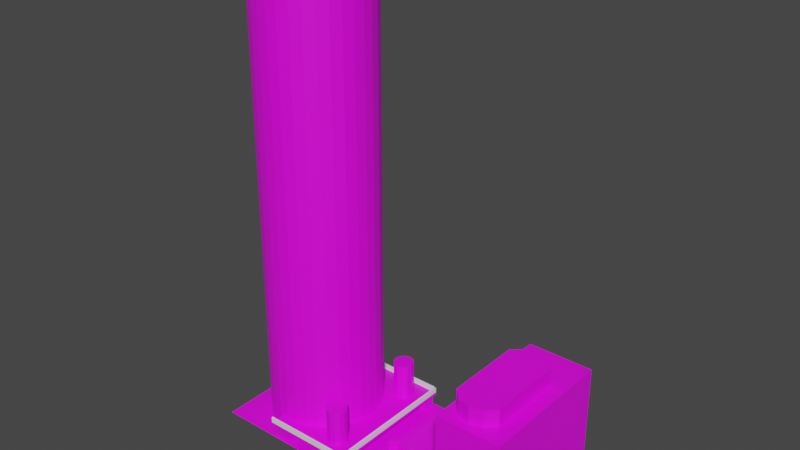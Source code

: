 # Source: australiaSquare.blend  (saved by Blender 4.0.36; exported with 4.5.12 LTS)
import bpy
from mathutils import Matrix  # noqa: F401  (used for matrix-valued properties, if any)

bpy.ops.wm.read_factory_settings(use_empty=True)
scene = bpy.context.scene
scene.name = 'Scene'

# ---- collections
col_collection = bpy.data.collections.new('Collection'); scene.collection.children.link(col_collection)

# ---- images (referenced by path relative to the original .blend; pixels are not part of the script)
import os
ASSET_DIR = os.environ.get("B2B_ASSET_DIR", "")  # directory of the original .blend (textures are referenced by path, not embedded)
HERE = os.path.dirname(os.path.abspath(__file__))  # packed textures are extracted next to this script under _unpacked/

def load_image(name, relpath, width, height, colorspace="sRGB"):
    """Load a texture the original file referenced (path relative to the .blend, or extracted next to this script)."""
    p = next((c for c in (os.path.join(HERE, relpath), os.path.join(ASSET_DIR, relpath)) if relpath and os.path.exists(c)), "")
    if p:
        img = bpy.data.images.load(p, check_existing=True)
        img.name = name
    else:  # same state as the original file: an image datablock whose file is absent (Cycles renders it pink)
        img = bpy.data.images.new(name, width, height)
        img.source = "FILE"
        img.filepath = "//" + (relpath or name)
    img.colorspace_settings.name = colorspace
    return img
img_greybricks_jpg_001 = load_image('greybricks.jpg.001', 'greybricks.jpg', 1024, 1024, 'sRGB')
img_austower_png_001 = load_image('AusTower.png.001', 'AusTower.png', 1024, 1024, 'sRGB')
img_austowertop_png = load_image('AusTowerTop.PNG', 'AusTowerTop.PNG', 1024, 1024, 'sRGB')
img_buildiungtop_png_001 = load_image('buildiungtop.PNG.001', 'buildiungtop.PNG', 1024, 1024, 'sRGB')
img_buildingside_jpg_001 = load_image('buildingside.jpg.001', 'buildingside.jpg', 1024, 1024, 'sRGB')
img_preview16_jpg_001 = load_image('preview16.jpg.001', 'preview16.jpg', 1024, 1024, 'sRGB')

# ---- materials (node trees are filled in below, after node groups)
mat_bricks = bpy.data.materials.new('bricks')
mat_side = bpy.data.materials.new('side')
mat_top = bpy.data.materials.new('top')
mat_top_001 = bpy.data.materials.new('top.001')
mat_side_001 = bpy.data.materials.new('side.001')
mat_material_001 = bpy.data.materials.new('Material.001')

# ---- material node trees
mat_bricks.use_nodes = True; mat_bricks.node_tree.nodes.clear()
_N = mat_bricks.node_tree.nodes; _L = mat_bricks.node_tree.links
n0 = _N.new('ShaderNodeBsdfPrincipled'); n0.name = 'Principled BSDF'; n0.location = (10, 300)
n0.distribution = 'GGX'
n0.subsurface_method = 'RANDOM_WALK_SKIN'
n0.inputs[3].default_value = 1.45
n0.inputs[27].default_value = (0.0, 0.0, 0.0, 1.0)
n0.inputs[28].default_value = 1.0
n1 = _N.new('ShaderNodeOutputMaterial'); n1.name = 'Material Output'; n1.location = (300, 300)
n2 = _N.new('ShaderNodeTexImage'); n2.name = 'Image Texture'; n2.location = (-190, 280)
n2.image = img_greybricks_jpg_001
_L.new(n0.outputs[0], n1.inputs[0])
_L.new(n2.outputs[0], n0.inputs[0])
n1.is_active_output = True
mat_side.use_nodes = True; mat_side.node_tree.nodes.clear()
_N = mat_side.node_tree.nodes; _L = mat_side.node_tree.links
n0 = _N.new('ShaderNodeBsdfPrincipled'); n0.name = 'Principled BSDF'; n0.location = (10, 300)
n0.distribution = 'GGX'
n0.subsurface_method = 'RANDOM_WALK_SKIN'
n0.inputs[3].default_value = 1.45
n0.inputs[27].default_value = (0.0, 0.0, 0.0, 1.0)
n0.inputs[28].default_value = 1.0
n1 = _N.new('ShaderNodeOutputMaterial'); n1.name = 'Material Output'; n1.location = (300, 300)
n2 = _N.new('ShaderNodeTexImage'); n2.name = 'Image Texture'; n2.location = (-280, 280)
n2.image = img_austower_png_001
_L.new(n0.outputs[0], n1.inputs[0])
_L.new(n2.outputs[0], n0.inputs[0])
n1.is_active_output = True
mat_top.use_nodes = True; mat_top.node_tree.nodes.clear()
_N = mat_top.node_tree.nodes; _L = mat_top.node_tree.links
n0 = _N.new('ShaderNodeBsdfPrincipled'); n0.name = 'Principled BSDF'; n0.location = (10, 300)
n0.distribution = 'GGX'
n0.subsurface_method = 'RANDOM_WALK_SKIN'
n0.inputs[3].default_value = 1.45
n0.inputs[27].default_value = (0.0, 0.0, 0.0, 1.0)
n0.inputs[28].default_value = 1.0
n1 = _N.new('ShaderNodeOutputMaterial'); n1.name = 'Material Output'; n1.location = (300, 300)
n2 = _N.new('ShaderNodeTexImage'); n2.name = 'Image Texture'; n2.location = (-280, 280)
n2.image = img_austowertop_png
_L.new(n0.outputs[0], n1.inputs[0])
_L.new(n2.outputs[0], n0.inputs[0])
n1.is_active_output = True
mat_top_001.use_nodes = True; mat_top_001.node_tree.nodes.clear()
_N = mat_top_001.node_tree.nodes; _L = mat_top_001.node_tree.links
n0 = _N.new('ShaderNodeBsdfPrincipled'); n0.name = 'Principled BSDF'; n0.location = (10, 300)
n0.distribution = 'GGX'
n0.subsurface_method = 'RANDOM_WALK_SKIN'
n0.inputs[3].default_value = 1.45
n0.inputs[27].default_value = (0.0, 0.0, 0.0, 1.0)
n0.inputs[28].default_value = 1.0
n1 = _N.new('ShaderNodeOutputMaterial'); n1.name = 'Material Output'; n1.location = (300, 300)
n2 = _N.new('ShaderNodeTexImage'); n2.name = 'Image Texture'; n2.location = (-280, 280)
n2.image = img_buildiungtop_png_001
_L.new(n0.outputs[0], n1.inputs[0])
_L.new(n2.outputs[0], n0.inputs[0])
n1.is_active_output = True
mat_side_001.use_nodes = True; mat_side_001.node_tree.nodes.clear()
_N = mat_side_001.node_tree.nodes; _L = mat_side_001.node_tree.links
n0 = _N.new('ShaderNodeBsdfPrincipled'); n0.name = 'Principled BSDF'; n0.location = (10, 300)
n0.distribution = 'GGX'
n0.subsurface_method = 'RANDOM_WALK_SKIN'
n0.inputs[3].default_value = 1.45
n0.inputs[27].default_value = (0.0, 0.0, 0.0, 1.0)
n0.inputs[28].default_value = 1.0
n1 = _N.new('ShaderNodeOutputMaterial'); n1.name = 'Material Output'; n1.location = (300, 300)
n2 = _N.new('ShaderNodeTexImage'); n2.name = 'Image Texture'; n2.location = (-280, 280)
n2.image = img_buildingside_jpg_001
_L.new(n0.outputs[0], n1.inputs[0])
_L.new(n2.outputs[0], n0.inputs[0])
n1.is_active_output = True
mat_material_001.use_nodes = True; mat_material_001.node_tree.nodes.clear()
_N = mat_material_001.node_tree.nodes; _L = mat_material_001.node_tree.links
n0 = _N.new('ShaderNodeBsdfPrincipled'); n0.name = 'Principled BSDF'; n0.location = (10, 300)
n0.distribution = 'GGX'
n0.subsurface_method = 'RANDOM_WALK_SKIN'
n0.inputs[3].default_value = 1.45
n0.inputs[27].default_value = (0.0, 0.0, 0.0, 1.0)
n0.inputs[28].default_value = 1.0
n1 = _N.new('ShaderNodeOutputMaterial'); n1.name = 'Material Output'; n1.location = (300, 300)
n2 = _N.new('ShaderNodeTexImage'); n2.name = 'Image Texture'; n2.location = (-280, 280)
n2.image = img_preview16_jpg_001
_L.new(n0.outputs[0], n1.inputs[0])
_L.new(n2.outputs[0], n0.inputs[0])
n1.is_active_output = True

# ---- world
world_world = bpy.data.worlds.new('World'); scene.world = world_world
world_world.use_nodes = True; world_world.node_tree.nodes.clear()
_N = world_world.node_tree.nodes; _L = world_world.node_tree.links
n0 = _N.new('ShaderNodeOutputWorld'); n0.name = 'World Output'; n0.location = (300, 300)
n1 = _N.new('ShaderNodeBackground'); n1.name = 'Background'; n1.location = (10, 300)
n1.inputs[0].default_value = (0.05088, 0.05088, 0.05088, 1.0)
_L.new(n1.outputs[0], n0.inputs[0])
n0.is_active_output = True
world_world.color = (0.05088, 0.05088, 0.05088)
world_world.use_sun_shadow = False
world_world.sun_shadow_jitter_overblur = 0.0

# ---- meshes
me_plane = bpy.data.meshes.new('Plane')
me_plane.from_pydata([(-1.0, -1.0, 0.0), (1.0, -1.0, 0.0), (-1.0, 1.0, 0.0), (1.0, 1.0, 0.0)], [], [(0, 1, 3, 2)])
_uv = me_plane.uv_layers.new(name='UVMap')
_uv.uv.foreach_set('vector', [5.615, 2.758, -4.865, 2.758, -4.865, -1.758, 5.615, -1.758])
me_plane.materials.append(mat_bricks)
me_plane.use_remesh_fix_poles = True
me_plane.use_remesh_preserve_attributes = False
me_plane.update()
me_cylinder = bpy.data.meshes.new('Cylinder')
me_cylinder.from_pydata([(0.0, 40.07, -1.0), (0.0, 40.07, 1.0), (7.817, 39.3, -1.0), (7.817, 39.3, 1.0), (15.33, 37.02, -1.0), (15.33, 37.02, 1.0), (22.26, 33.32, -1.0), (22.26, 33.32, 1.0), (28.33, 28.33, -1.0), (28.33, 28.33, 1.0), (33.32, 22.26, -1.0), (33.32, 22.26, 1.0), (37.02, 15.33, -1.0), (37.02, 15.33, 1.0), (39.3, 7.817, -1.0), (39.3, 7.817, 1.0), (40.07, -1.752e-06, -0.9268), (40.07, -1.752e-06, 1.0), (39.3, -7.817, -1.0), (39.3, -7.817, 1.0), (37.02, -15.33, -1.0), (37.02, -15.33, 1.0), (33.32, -22.26, -1.0), (33.32, -22.26, 1.0), (28.33, -28.33, -1.0), (28.33, -28.33, 1.0), (22.26, -33.32, -1.0), (22.26, -33.32, 1.0), (15.33, -37.02, -1.0), (15.33, -37.02, 1.0), (7.817, -39.3, -1.0), (7.817, -39.3, 1.0), (-3.503e-06, -40.07, -1.0), (-3.503e-06, -40.07, 1.0), (-7.817, -39.3, -1.0), (-7.817, -39.3, 1.0), (-15.33, -37.02, -1.0), (-15.33, -37.02, 1.0), (-22.26, -33.32, -1.0), (-22.26, -33.32, 1.0), (-28.33, -28.33, -1.0), (-28.33, -28.33, 1.0), (-33.32, -22.26, -1.0), (-33.32, -22.26, 1.0), (-37.02, -15.33, -1.0), (-37.02, -15.33, 1.0), (-39.3, -7.817, -0.8978), (-39.3, -7.817, 1.0), (-40.07, 4.778e-07, -0.8258), (-40.07, 4.778e-07, 1.0), (-39.3, 7.817, -0.8978), (-39.3, 7.817, 1.0), (-37.02, 15.33, -1.0), (-37.02, 15.33, 1.0), (-33.32, 22.26, -1.0), (-33.32, 22.26, 1.0), (-28.33, 28.33, -1.0), (-28.33, 28.33, 1.0), (-22.26, 33.32, -1.0), (-22.26, 33.32, 1.0), (-15.33, 37.02, -1.0), (-15.33, 37.02, 1.0), (-7.817, 39.3, -1.0), (-7.817, 39.3, 1.0), (39.3, 7.817, 0.0), (39.69, 3.909, -0.9268), (39.69, 3.909, 1.0), (40.07, -1.752e-06, 0.0), (39.69, -3.909, -0.9268), (39.69, -3.909, 1.0), (39.3, -7.817, 0.0), (39.69, -3.909, 0.0), (39.69, 3.909, 0.0), (-39.69, -3.909, -0.8258), (-39.69, 3.909, -0.8258)], [], [(0, 1, 3, 2), (2, 3, 5, 4), (4, 5, 7, 6), (6, 7, 9, 8), (8, 9, 11, 10), (10, 11, 13, 12), (12, 13, 15, 64, 14), (69, 19, 70, 71, 67, 17), (18, 70, 19, 21, 20), (20, 21, 23, 22), (22, 23, 25, 24), (24, 25, 27, 26), (26, 27, 29, 28), (28, 29, 31, 30), (30, 31, 33, 32), (32, 33, 35, 34), (34, 35, 37, 36), (36, 37, 39, 38), (38, 39, 41, 40), (40, 41, 43, 42), (42, 43, 45, 44), (44, 45, 47, 46), (46, 47, 49, 48, 73), (48, 49, 51, 50, 74), (50, 51, 53, 52), (52, 53, 55, 54), (54, 55, 57, 56), (56, 57, 59, 58), (58, 59, 61, 60), (66, 69, 17), (60, 61, 63, 62), (62, 63, 1, 0), (3, 1, 63, 61, 59, 57, 55, 53, 51, 49, 47, 45, 43, 41, 39, 37, 35, 33, 31, 29, 27, 25, 23, 21, 19, 69, 66, 15, 13, 11, 9, 7, 5), (66, 17, 67, 72, 64, 15), (71, 70, 18, 68, 16, 67), (72, 67, 16, 65, 14, 64), (65, 16, 48, 74), (14, 65, 74, 50), (68, 18, 46, 73), (16, 68, 73, 48), (18, 14, 50, 46), (44, 46, 50, 52)])
me_cylinder.polygons.foreach_set('material_index', [0, 0, 0, 0, 0, 0, 0, 0, 0, 0, 0, 0, 0, 0, 0, 0, 0, 0, 0, 0, 0, 0, 0, 0, 0, 0, 0, 0, 0, 1, 0, 0, 1, 0, 0, 0, 0, 0, 0, 0, 0, 0])
_uv = me_cylinder.uv_layers.new(name='UVMap')
_uv.uv.foreach_set('vector', [8.743, -0.2667, 8.743, 0.9996, 8.258, 0.9996, 8.258, -0.2667, 8.258, -0.2667, 8.258, 0.9996, 7.773, 0.9996, 7.773, -0.2667, 7.773, -0.2667, 7.773, 0.9996, 7.288, 0.9996, 7.288, -0.2667, 7.288, -0.2667, 7.288, 0.9996, 6.803, 0.9996, 6.803, -0.2667, 6.803, -0.2667, 6.803, 0.9996, 6.318, 0.9996, 6.318, -0.2667, 6.318, -0.2667, 6.318, 0.9996, 5.833, 0.9996, 5.833, -0.2667, 5.833, -0.2667, 5.833, 0.9996, 5.348, 0.9996, 5.348, 0.3665, 5.348, -0.2667, 4.62, 0.9996, 4.378, 0.9996, 4.378, 0.3665, 4.62, 0.3665, 4.863, 0.3665, 4.863, 0.9996, 4.378, -0.2667, 4.378, 0.3665, 4.378, 0.9996, 3.893, 0.9996, 3.893, -0.2667, 3.893, -0.2667, 3.893, 0.9996, 3.408, 0.9996, 3.408, -0.2667, 3.408, -0.2667, 3.408, 0.9996, 2.923, 0.9996, 2.923, -0.2667, 2.923, -0.2667, 2.923, 0.9996, 2.438, 0.9996, 2.438, -0.2667, 2.438, -0.2667, 2.438, 0.9996, 1.953, 0.9996, 1.953, -0.2667, 1.953, -0.2667, 1.953, 0.9996, 1.468, 0.9996, 1.468, -0.2667, 1.468, -0.2667, 1.468, 0.9996, 0.9833, 0.9996, 0.9833, -0.2667, 0.9833, -0.2667, 0.9833, 0.9996, 0.4984, 0.9996, 0.4984, -0.2667, 0.4984, -0.2667, 0.4984, 0.9996, 0.01343, 0.9996, 0.01343, -0.2667, 0.01343, -0.2667, 0.01343, 0.9996, -0.4715, 0.9996, -0.4715, -0.2667, -0.4715, -0.2667, -0.4715, 0.9996, -0.9565, 0.9996, -0.9565, -0.2667, -0.9565, -0.2667, -0.9565, 0.9996, -1.441, 0.9996, -1.441, -0.2667, -1.441, -0.2667, -1.441, 0.9996, -1.926, 0.9996, -1.926, -0.2667, -1.926, -0.2667, -1.926, 0.9996, -2.411, 0.9996, -2.411, -0.2028, -2.441, -0.2013, -2.441, 0.9997, -2.867, 0.9997, -2.867, -0.1563, -2.654, -0.1563, -2.896, -0.1623, -2.896, 1.0, -3.381, 1.0, -3.381, -0.2034, -3.139, -0.1623, -3.381, -0.2028, -3.381, 0.9996, -3.866, 0.9996, -3.866, -0.2667, -3.866, -0.2667, -3.866, 0.9996, -4.351, 0.9996, -4.351, -0.2667, -4.351, -0.2667, -4.351, 0.9996, -4.836, 0.9996, -4.836, -0.2667, -4.836, -0.2667, -4.836, 0.9996, -5.321, 0.9996, -5.321, -0.2667, -5.321, -0.2667, -5.321, 0.9996, -5.806, 0.9996, -5.806, -0.2667, 0.09516, 0.5016, 0.1025, 0.5826, 0.09516, 0.5425, -5.806, -0.2667, -5.806, 0.9996, -6.291, 0.9996, -6.291, -0.2667, -6.291, -0.2667, -6.291, 0.9996, -6.776, 0.9996, -6.776, -0.2667, 0.3651, 0.1027, 0.4387, 0.08678, 0.5138, 0.08678, 0.5874, 0.1027, 0.6568, 0.134, 0.7192, 0.1794, 0.7723, 0.2372, 0.814, 0.3051, 0.8427, 0.3806, 0.8574, 0.4608, 0.8574, 0.5425, 0.8427, 0.6226, 0.814, 0.6981, 0.7723, 0.7661, 0.7192, 0.8239, 0.6568, 0.8693, 0.5874, 0.9005, 0.5138, 0.9165, 0.4387, 0.9165, 0.3651, 0.9005, 0.2957, 0.8693, 0.2333, 0.8239, 0.1802, 0.7661, 0.1385, 0.6981, 0.1098, 0.6226, 0.1025, 0.5826, 0.09516, 0.5016, 0.09516, 0.4608, 0.1098, 0.3806, 0.1385, 0.3051, 0.1802, 0.2372, 0.2333, 0.1794, 0.2957, 0.134, 5.105, 0.9996, 4.863, 0.9996, 4.863, 0.3665, 5.105, 0.3665, 5.348, 0.3665, 5.348, 0.9996, 4.62, 0.3665, 4.378, 0.3665, 4.378, -0.2667, 4.62, -0.2213, 4.863, -0.2213, 4.863, 0.3665, 5.105, 0.3665, 4.863, 0.3665, 4.863, -0.2213, 5.105, -0.2213, 5.348, -0.2667, 5.348, 0.3665, 5.105, -0.2213, 4.863, -0.2213, 4.863, -0.2213, 5.105, -0.2213, 5.348, -0.2667, 5.105, -0.2213, 5.105, -0.2213, 5.348, -0.2667, 4.62, -0.2213, 4.378, -0.2667, 4.378, -0.2667, 4.62, -0.2213, 4.863, -0.2213, 4.62, -0.2213, 4.62, -0.2213, 4.863, -0.2213, 4.378, -0.2667, 5.348, -0.2667, 5.348, -0.2667, 4.378, -0.2667, 1.051, 0.4743, 0.5908, 0.5322, -0.3662, 0.5322, -0.8263, 0.4743])
me_cylinder.materials.append(mat_side)
me_cylinder.materials.append(mat_top)
me_cylinder.use_remesh_fix_poles = True
me_cylinder.use_remesh_preserve_attributes = False
me_cylinder.update()
me_cube_001 = bpy.data.meshes.new('Cube.001')
me_cube_001.from_pydata([(-15.67, -15.67, -11.09), (-15.67, -15.67, 15.67), (-15.67, 15.67, -11.09), (-15.67, 15.67, 15.67), (15.67, -15.67, -11.09), (15.67, -15.67, 15.67), (15.67, 15.67, -11.09), (15.67, 15.67, 15.67), (-2.651, 9.064, 15.59), (-2.651, 9.064, 19.51), (3.567, 8.295, 15.59), (3.567, 8.295, 19.51), (8.119, 6.194, 15.59), (8.119, 6.194, 19.51), (8.164, -3.174, 15.59), (8.164, -3.174, 19.51), (8.119, -10.85, 15.59), (8.119, -10.85, 19.51), (3.567, -12.95, 15.59), (3.567, -12.95, 19.51), (-2.651, -13.72, 15.59), (-2.651, -13.72, 19.51), (-8.87, -12.95, 15.59), (-8.87, -12.95, 19.51), (-13.42, -10.85, 15.59), (-13.42, -10.85, 19.51), (-13.47, -3.174, 15.59), (-13.47, -3.174, 19.51), (-13.42, 6.194, 15.59), (-13.42, 6.194, 19.51), (-8.87, 8.295, 15.59), (-8.87, 8.295, 19.51)], [], [(0, 1, 3, 2), (2, 3, 7, 6), (6, 7, 5, 4), (4, 5, 1, 0), (7, 3, 1, 5), (8, 9, 11, 10), (10, 11, 13, 12), (12, 13, 15, 14), (14, 15, 17, 16), (16, 17, 19, 18), (18, 19, 21, 20), (20, 21, 23, 22), (22, 23, 25, 24), (24, 25, 27, 26), (26, 27, 29, 28), (11, 9, 31, 29, 27, 25, 23, 21, 19, 17, 15, 13), (28, 29, 31, 30), (30, 31, 9, 8)])
me_cube_001.polygons.foreach_set('material_index', [1, 1, 1, 1, 0, 0, 0, 0, 0, 0, 0, 0, 0, 0, 0, 0, 0, 0])
_uv = me_cube_001.uv_layers.new(name='UVMap')
_uv.uv.foreach_set('vector', [0.7286, -0.1222, 0.7286, 1.239, 0.05457, 1.239, 0.05457, -0.1222, 0.3975, -0.3448, 0.3975, 1.039, 0.04528, 1.039, 0.04528, -0.3448, 0.7251, -0.1293, 0.7251, 1.244, 0.05279, 1.244, 0.05279, -0.1293, 0.3988, -0.3408, 0.3988, 1.043, 0.04678, 1.043, 0.04678, -0.3408, 0.7908, 0.8893, 0.2811, 0.8996, 0.2364, 0.1694, 0.7461, 0.1591, 1.0, 0.5, 1.0, 1.0, 0.9167, 1.0, 0.9167, 0.5, 0.9167, 0.5, 0.9167, 1.0, 0.8333, 1.0, 0.8333, 0.5, 0.8333, 0.5, 0.8333, 1.0, 0.75, 1.0, 0.75, 0.5, 0.75, 0.5, 0.75, 1.0, 0.6667, 1.0, 0.6667, 0.5, 0.6667, 0.5, 0.6667, 1.0, 0.5833, 1.0, 0.5833, 0.5, 0.5833, 0.5, 0.5833, 1.0, 0.5, 1.0, 0.5, 0.5, 0.5, 0.5, 0.5, 1.0, 0.4167, 1.0, 0.4167, 0.5, 0.4167, 0.5, 0.4167, 1.0, 0.3333, 1.0, 0.3333, 0.5, 0.3333, 0.5, 0.3333, 1.0, 0.25, 1.0, 0.25, 0.5, 0.25, 0.5, 0.25, 1.0, 0.1667, 1.0, 0.1667, 0.5, 0.5785, 0.7184, 0.4771, 0.7374, 0.3737, 0.7212, 0.2961, 0.674, 0.2834, 0.4594, 0.2745, 0.2834, 0.3468, 0.2342, 0.4482, 0.2152, 0.5516, 0.2314, 0.6292, 0.2786, 0.6397, 0.4545, 0.6508, 0.6692, 0.1667, 0.5, 0.1667, 1.0, 0.08333, 1.0, 0.08333, 0.5, 0.08333, 0.5, 0.08333, 1.0, 7.451e-08, 1.0, 7.451e-08, 0.5])
me_cube_001.materials.append(mat_top_001)
me_cube_001.materials.append(mat_side_001)
me_cube_001.use_remesh_fix_poles = True
me_cube_001.use_remesh_preserve_attributes = False
me_cube_001.update()
me_cube_002 = bpy.data.meshes.new('Cube.002')
me_cube_002.from_pydata([(-15.67, -15.67, -15.67), (-15.67, 15.67, -15.67), (15.67, -15.67, -15.67), (15.67, -15.67, -1.843), (15.67, 15.67, -15.67), (15.67, 15.67, -1.843), (7.869, -15.13, -74.59), (7.869, -15.13, -8.07), (7.869, -12.44, -74.59), (7.869, -12.44, -8.07), (14.91, -15.13, -74.59), (14.91, -15.13, -8.07), (14.91, -12.44, -74.59), (14.91, -12.44, -8.07), (-15.03, -15.13, -74.59), (-15.03, -15.13, -8.07), (-15.03, -12.44, -74.59), (-15.03, -12.44, -8.07), (-7.99, -15.13, -74.59), (-7.99, -15.13, -8.07), (-7.99, -12.44, -74.59), (-7.99, -12.44, -8.07), (7.18, -8.685, -8.853), (7.18, -8.685, 166.7), (8.916, -8.988, -8.853), (8.916, -8.988, 166.7), (10.19, -9.814, -8.853), (10.19, -9.814, 166.7), (10.65, -10.94, -8.853), (10.65, -10.94, 166.7), (10.19, -12.07, -8.853), (10.19, -12.07, 166.7), (8.916, -12.9, -8.853), (8.916, -12.9, 166.7), (7.18, -13.2, -8.853), (7.18, -13.2, 166.7), (5.445, -12.9, -8.853), (5.445, -12.9, 166.7), (4.175, -12.07, -8.853), (4.175, -12.07, 166.7), (3.71, -10.94, -8.853), (3.71, -10.94, 166.7), (4.175, -9.814, -8.853), (4.175, -9.814, 166.7), (5.445, -8.988, -8.853), (5.445, -8.988, 166.7), (-15.67, 15.67, -1.843), (-15.67, -15.67, -1.843), (7.869, 15.13, -74.59), (7.869, 15.13, -8.07), (7.869, 12.44, -74.59), (7.869, 12.44, -8.07), (14.91, 15.13, -74.59), (14.91, 15.13, -8.07), (14.91, 12.44, -74.59), (14.91, 12.44, -8.07), (-15.03, 15.13, -74.59), (-15.03, 15.13, -8.07), (-15.03, 12.44, -74.59), (-15.03, 12.44, -8.07), (-7.99, 15.13, -74.59), (-7.99, 15.13, -8.07), (-7.99, 12.44, -74.59), (-7.99, 12.44, -8.07), (7.18, 8.685, -8.853), (7.18, 8.685, 166.7), (8.916, 8.988, -8.853), (8.916, 8.988, 166.7), (10.19, 9.814, -8.853), (10.19, 9.814, 166.7), (10.65, 10.94, -8.853), (10.65, 10.94, 166.7), (10.19, 12.07, -8.853), (10.19, 12.07, 166.7), (8.916, 12.9, -8.853), (8.916, 12.9, 166.7), (7.18, 13.2, -8.853), (7.18, 13.2, 166.7), (5.445, 12.9, -8.853), (5.445, 12.9, 166.7), (4.175, 12.07, -8.853), (4.175, 12.07, 166.7), (3.71, 10.94, -8.853), (3.71, 10.94, 166.7), (4.175, 9.814, -8.853), (4.175, 9.814, 166.7), (5.445, 8.988, -8.853), (5.445, 8.988, 166.7), (15.19, 15.67, -1.843), (15.19, -15.67, -1.843), (15.67, -15.36, -1.843), (-15.67, -15.36, -1.843), (-15.67, 15.36, -1.843), (15.67, 15.36, -1.843), (6.288, 0.0, -15.67), (6.288, 0.0, -1.843), (-15.67, -15.67, -8.759), (-15.67, 15.67, -8.759), (6.288, 0.0, -8.759), (-15.67, -7.837, -15.67), (-15.67, -7.837, -1.843), (-15.67, -15.67, -5.301), (-15.67, 15.67, -12.22), (-15.67, 7.837, -15.67), (-15.67, 7.837, -1.843), (-15.67, -15.67, -12.22), (-15.67, 15.67, -5.301), (-15.67, 7.837, -8.759), (-15.67, -7.837, -8.759), (6.288, 0.0, -12.22), (6.288, 0.0, -5.301), (-15.67, -7.837, -5.301), (-15.67, -7.837, -12.22), (-15.67, 7.837, -12.22), (-15.67, 7.837, -5.301)], [], [(114, 104, 46, 106), (1, 102, 97, 106, 46, 5, 4), (4, 5, 3, 2), (2, 3, 47, 101, 96, 105, 0), (1, 4, 2, 0, 99, 94, 103), (5, 46, 104, 95, 100, 47, 3), (6, 7, 9, 8), (8, 9, 13, 12), (12, 13, 11, 10), (10, 11, 7, 6), (14, 15, 17, 16), (20, 21, 19, 18), (18, 19, 15, 14), (22, 23, 25, 24), (24, 25, 27, 26), (26, 27, 29, 28), (28, 29, 31, 30), (30, 31, 33, 32), (32, 33, 35, 34), (34, 35, 37, 36), (36, 37, 39, 38), (38, 39, 41, 40), (40, 41, 43, 42), (25, 23, 45, 43, 41, 39, 37, 35, 33, 31, 29, 27), (42, 43, 45, 44), (44, 45, 23, 22), (48, 50, 51, 49), (50, 54, 55, 51), (54, 52, 53, 55), (52, 48, 49, 53), (56, 58, 59, 57), (62, 60, 61, 63), (60, 56, 57, 61), (64, 66, 67, 65), (66, 68, 69, 67), (68, 70, 71, 69), (70, 72, 73, 71), (72, 74, 75, 73), (74, 76, 77, 75), (76, 78, 79, 77), (78, 80, 81, 79), (80, 82, 83, 81), (82, 84, 85, 83), (67, 69, 71, 73, 75, 77, 79, 81, 83, 85, 87, 65), (84, 86, 87, 85), (86, 64, 65, 87), (5, 3, 89, 88), (3, 47, 91, 90), (46, 5, 93, 92), (113, 107, 97, 102), (112, 108, 98, 109), (111, 100, 95, 110), (108, 111, 110, 98), (96, 101, 111, 108), (101, 47, 100, 111), (99, 112, 109, 94), (0, 105, 112, 99), (105, 96, 108, 112), (103, 113, 102, 1), (94, 109, 113, 103), (109, 98, 107, 113), (107, 114, 106, 97), (98, 110, 114, 107), (110, 95, 104, 114)])
_uv = me_cube_002.uv_layers.new(name='UVMap')
_uv.uv.foreach_set('vector', [0.07288, 0.25, 5.401e-05, 0.25, 5.402e-05, 5.397e-05, 0.07288, 5.398e-05, 0.2913, 0.9999, 0.2185, 0.9999, 0.1457, 0.9999, 0.07288, 0.9999, 5.397e-05, 0.9999, 5.402e-05, 5.397e-05, 0.2913, 5.4e-05, 0.2913, 0.9999, 5.397e-05, 0.9999, 5.4e-05, 5.397e-05, 0.2913, 5.4e-05, 0.2913, 0.9999, 5.397e-05, 0.9999, 5.4e-05, 5.397e-05, 0.07288, 5.398e-05, 0.1457, 5.398e-05, 0.2185, 5.399e-05, 0.2913, 5.4e-05, 0.6602, 0.9999, 8.124e-05, 0.9999, 8.133e-05, 8.124e-05, 0.6602, 8.13e-05, 0.6602, 0.25, 0.6602, 0.5, 0.6602, 0.75, 8.124e-05, 8.143e-05, 0.6602, 8.124e-05, 0.6602, 0.25, 0.6602, 0.5, 0.6602, 0.75, 0.6602, 0.9999, 8.133e-05, 0.9999, 0.09658, 3.107e-05, 0.09658, 1.0, 0.06992, 1.0, 0.06992, 3.107e-05, 0.06992, 3.107e-05, 0.06992, 1.0, 3.197e-05, 1.0, 3.107e-05, 3.13e-05, 4.706e-05, 4.706e-05, 1.0, 4.863e-05, 1.0, 0.0612, 4.706e-05, 0.06121, 4.706e-05, 0.06121, 1.0, 0.0612, 1.0, 0.2215, 4.715e-05, 0.2215, 1.0, 0.06119, 2.473e-05, 0.06118, 2.475e-05, 2.628e-05, 1.0, 2.473e-05, 4.706e-05, 4.706e-05, 1.0, 4.863e-05, 1.0, 0.0612, 4.706e-05, 0.06121, 4.706e-05, 0.06121, 1.0, 0.0612, 1.0, 0.2215, 4.715e-05, 0.2215, 0.01154, 0.0001172, 0.01154, 0.9999, 1.518e-05, 1.0, 1.518e-05, 0.0002191, 0.02306, 1.518e-05, 0.02306, 0.9997, 0.01154, 0.9999, 0.01154, 0.0001302, 0.01154, 0.0001302, 0.01154, 0.9999, 1.518e-05, 1.0, 1.518e-05, 0.0002582, 0.03458, 1.859e-05, 0.03458, 0.9996, 0.02306, 0.9998, 0.02306, 0.0001467, 0.01153, 1.073e-05, 0.01153, 0.9999, 1.073e-05, 1.0, 1.073e-05, 0.0001257, 0.01154, 0.0002616, 0.01154, 0.9999, 1.859e-05, 1.0, 1.859e-05, 0.0003636, 0.02306, 1.518e-05, 0.02306, 0.9998, 0.01154, 0.9999, 0.01154, 0.0001172, 0.01154, 0.0001172, 0.01154, 0.9999, 1.518e-05, 1.0, 1.518e-05, 0.0002321, 0.02306, 1.518e-05, 0.02306, 0.9997, 0.01154, 0.9999, 0.01154, 0.0001433, 0.01154, 0.0001433, 0.01154, 0.9999, 1.518e-05, 1.0, 1.518e-05, 0.0002714, 0.4296, 0.2991, 0.4296, 0.5567, 0.372, 0.7991, 0.2724, 0.9613, 0.1573, 0.9999, 0.0576, 0.9046, 6.553e-05, 0.7009, 6.553e-05, 0.4433, 0.0576, 0.2009, 0.1573, 0.03869, 0.2723, 6.553e-05, 0.372, 0.09539, 0.01153, 1.073e-05, 0.01153, 0.9999, 1.073e-05, 1.0, 1.073e-05, 0.0001257, 0.02306, 1.518e-05, 0.02306, 0.9998, 0.01154, 0.9999, 0.01154, 0.0001172, 6.392e-05, 0.8612, 0.09077, 0.9242, 6.379e-05, 0.02856, 0.1517, 6.379e-05, 0.09077, 0.9242, 0.4071, 0.1388, 0.2555, 0.9999, 6.379e-05, 0.02856, 0.4071, 0.1388, 0.3164, 0.07575, 0.4071, 0.9714, 0.2555, 0.9999, 0.3164, 0.07575, 6.392e-05, 0.8612, 0.1517, 6.379e-05, 0.4071, 0.9714, 0.9999, 0.2215, 0.9999, 0.2827, 5.327e-05, 0.2827, 5.316e-05, 0.2215, 0.9999, 5.541e-05, 0.9999, 0.06121, 5.316e-05, 0.06121, 5.316e-05, 5.316e-05, 0.9999, 0.06121, 0.9999, 0.2215, 5.316e-05, 0.2215, 5.316e-05, 0.06121, 0.03457, 1.0, 0.02305, 0.9999, 0.02305, 0.0003554, 0.03457, 0.0004849, 0.02305, 0.9999, 0.01153, 0.9997, 0.01153, 0.0002017, 0.02305, 0.0003554, 0.01153, 0.9997, 1.859e-05, 0.9995, 1.865e-05, 1.859e-05, 0.01153, 0.0002017, 0.03457, 1.0, 0.02305, 0.9998, 0.02305, 0.0003018, 0.03457, 0.0004849, 0.02305, 0.9998, 0.01154, 0.9996, 0.01154, 0.000148, 0.02305, 0.0003018, 0.01154, 0.9996, 1.859e-05, 0.9995, 1.864e-05, 1.859e-05, 0.01154, 0.000148, 0.03457, 1.0, 0.02305, 0.9999, 0.02305, 0.0003554, 0.03457, 0.0004849, 0.02305, 0.9999, 0.01153, 0.9997, 0.01153, 0.0002017, 0.02305, 0.0003554, 0.01153, 0.9997, 1.859e-05, 0.9995, 1.865e-05, 1.859e-05, 0.01153, 0.0002017, 0.03457, 1.0, 0.02305, 0.9998, 0.02305, 0.0003018, 0.03457, 0.0004848, 0.0576, 0.2009, 0.1573, 0.03869, 0.2723, 6.553e-05, 0.372, 0.09539, 0.4296, 0.2991, 0.4296, 0.5567, 0.372, 0.7991, 0.2724, 0.9613, 0.1573, 0.9999, 0.0576, 0.9046, 6.553e-05, 0.7009, 6.553e-05, 0.4433, 0.02305, 0.9998, 0.01154, 0.9996, 0.01154, 0.000148, 0.02305, 0.0003018, 0.01154, 0.9996, 1.859e-05, 0.9995, 1.864e-05, 1.859e-05, 0.01154, 0.000148, 8.124e-05, 8.143e-05, 8.133e-05, 0.9999, 8.133e-05, 0.9999, 8.124e-05, 8.143e-05, 8.133e-05, 0.9999, 0.6602, 0.9999, 0.6602, 0.9999, 8.133e-05, 0.9999, 0.6602, 8.124e-05, 8.124e-05, 8.143e-05, 8.124e-05, 8.143e-05, 0.6602, 8.124e-05, 0.2185, 0.25, 0.1457, 0.25, 0.1457, 5.398e-05, 0.2185, 5.399e-05, 0.2185, 0.75, 0.1457, 0.75, 0.1457, 0.5, 0.2185, 0.5, 0.07288, 0.75, 5.398e-05, 0.75, 5.399e-05, 0.5, 0.07288, 0.5, 0.1457, 0.75, 0.07288, 0.75, 0.07288, 0.5, 0.1457, 0.5, 0.1457, 0.9999, 0.07288, 0.9999, 0.07288, 0.75, 0.1457, 0.75, 0.07288, 0.9999, 5.397e-05, 0.9999, 5.398e-05, 0.75, 0.07288, 0.75, 0.2913, 0.75, 0.2185, 0.75, 0.2185, 0.5, 0.2913, 0.5, 0.2913, 0.9999, 0.2185, 0.9999, 0.2185, 0.75, 0.2913, 0.75, 0.2185, 0.9999, 0.1457, 0.9999, 0.1457, 0.75, 0.2185, 0.75, 0.2913, 0.25, 0.2185, 0.25, 0.2185, 5.399e-05, 0.2913, 5.4e-05, 0.2913, 0.5, 0.2185, 0.5, 0.2185, 0.25, 0.2913, 0.25, 0.2185, 0.5, 0.1457, 0.5, 0.1457, 0.25, 0.2185, 0.25, 0.1457, 0.25, 0.07288, 0.25, 0.07288, 5.398e-05, 0.1457, 5.398e-05, 0.1457, 0.5, 0.07288, 0.5, 0.07288, 0.25, 0.1457, 0.25, 0.07288, 0.5, 5.399e-05, 0.5, 5.401e-05, 0.25, 0.07288, 0.25])
me_cube_002.materials.append(mat_material_001)
me_cube_002.use_remesh_fix_poles = True
me_cube_002.use_remesh_preserve_attributes = False
me_cube_002.update()
me_cube_003 = bpy.data.meshes.new('Cube.003')
me_cube_003.from_pydata([(15.67, -15.67, -1.843), (15.67, 15.67, -1.843), (-15.67, 15.67, -1.843), (-15.67, -15.67, -1.843), (15.67, -15.67, 24.87), (15.67, 15.67, 24.87), (-15.67, 15.67, 24.87), (-15.67, -15.67, 24.87), (15.19, 15.67, -1.843), (15.19, -15.67, -1.843), (15.19, 15.67, 24.87), (15.19, -15.67, 24.87), (15.67, -15.36, -1.843), (-15.67, -15.36, -1.843), (15.67, -15.36, 24.87), (-15.67, -15.36, 24.87), (-15.67, 15.36, -1.843), (15.67, 15.36, -1.843), (-15.67, 15.36, 24.87), (15.67, 15.36, 24.87)], [], [(8, 9, 11, 10), (3, 7, 15, 13), (1, 5, 19, 17), (5, 1, 8, 10), (4, 5, 10, 11), (0, 4, 11, 9), (14, 12, 13, 15), (4, 0, 12, 14), (7, 4, 14, 15), (18, 16, 17, 19), (5, 6, 18, 19), (6, 2, 16, 18), (8, 2, 6, 10), (14, 12, 17, 19), (3, 9, 11, 7)])
_uv = me_cube_003.uv_layers.new(name='UVMap')
_uv.uv.foreach_set('vector', [5.397e-05, 0.9999, 5.4e-05, 5.397e-05, 8.133e-05, 0.9999, 8.124e-05, 8.143e-05, 0.0, 0.0, 0.0, 0.0, 0.0, 0.0, 0.0, 0.0, 0.0, 0.0, 0.0, 0.0, 0.0, 0.0, 0.0, 0.0, 0.0, 0.0, 0.0, 0.0, 0.0, 0.0, 0.0, 0.0, 0.0, 0.0, 0.0, 0.0, 0.0, 0.0, 0.0, 0.0, 0.0, 0.0, 0.0, 0.0, 0.0, 0.0, 0.0, 0.0, 0.0, 0.0, 0.0, 0.0, 0.0, 0.0, 0.0, 0.0, 0.0, 0.0, 0.0, 0.0, 0.0, 0.0, 0.0, 0.0, 0.0, 0.0, 0.0, 0.0, 0.0, 0.0, 0.0, 0.0, 0.0, 0.0, 0.0, 0.0, 0.0, 0.0, 0.0, 0.0, 0.0, 0.0, 0.0, 0.0, 0.0, 0.0, 0.0, 0.0, 0.0, 0.0, 0.0, 0.0, 0.0, 0.0, 0.0, 0.0, 5.397e-05, 0.9999, 0.0, 0.0, 0.0, 0.0, 8.124e-05, 8.143e-05, 0.0, 0.0, 0.0, 0.0, 0.0, 0.0, 0.0, 0.0, 0.0, 0.0, 5.4e-05, 5.397e-05, 8.133e-05, 0.9999, 0.0, 0.0])
me_cube_003.use_remesh_fix_poles = True
me_cube_003.use_remesh_preserve_attributes = False
me_cube_003.update()
me_cylinder_001 = bpy.data.meshes.new('Cylinder.001')
me_cylinder_001.from_pydata([(0.0, 18.11, -1.0), (0.0, 18.11, 1.0), (7.366, 16.54, -1.0), (7.366, 16.54, 1.0), (18.01, -1.893, -1.0), (18.01, -1.893, 1.0), (15.68, -9.055, -1.0), (15.68, -9.055, 1.0), (10.64, -14.65, -1.0), (10.64, -14.65, 1.0), (3.765, -17.71, -1.0), (3.765, -17.71, 1.0), (-3.765, -17.71, -1.0), (-3.765, -17.71, 1.0), (-10.64, -14.65, -1.0), (-10.64, -14.65, 1.0), (-15.68, -9.055, -1.0), (-15.68, -9.055, 1.0), (-18.01, -1.893, -1.0), (-18.01, -1.893, 1.0), (-7.366, 16.54, -1.0), (-7.366, 16.54, 1.0), (6.766, 15.2, 1.0), (0.0, 16.63, 1.0), (16.54, -1.739, 1.0), (14.41, -8.317, 1.0), (9.777, -13.46, 1.0), (3.458, -16.27, 1.0), (-3.458, -16.27, 1.0), (-9.777, -13.46, 1.0), (-14.41, -8.317, 1.0), (-16.54, -1.739, 1.0), (-6.766, 15.2, 1.0), (6.766, 15.2, -1.029), (2.113e-07, 16.63, -1.029), (16.54, -1.739, -1.029), (14.41, -8.317, -1.029), (9.777, -13.46, -1.029), (3.458, -16.27, -1.029), (-3.458, -16.27, -1.029), (-9.777, -13.46, -1.029), (-14.41, -8.317, -1.029), (-16.54, -1.739, -1.029), (-6.766, 15.2, -1.029), (25.04, 45.2, -0.3379), (25.04, 45.2, -0.9449), (-1.6, 15.35, -0.6488), (-1.6, 15.35, -0.8527), (-3.786, 13.76, -0.6488), (-3.786, 13.76, -0.8527), (-5.137, 11.42, -0.6488), (-5.137, 11.42, -0.8527), (-5.419, 8.733, -0.6488), (-5.419, 8.733, -0.8527), (-4.584, 6.163, -0.6488), (-4.584, 6.163, -0.8527), (-2.776, 4.155, -0.6488), (-2.776, 4.155, -0.8527), (-0.3076, 3.056, -0.6488), (-0.3076, 3.056, -0.8527), (2.394, 3.056, -0.6488), (2.394, 3.056, -0.8527), (4.863, 4.155, -0.6488), (4.863, 4.155, -0.8527), (6.671, 6.163, -0.6488), (6.671, 6.163, -0.8527), (7.506, 8.733, -0.6488), (7.506, 8.733, -0.8527), (7.223, 11.42, -0.6488), (7.223, 11.42, -0.8527), (5.872, 13.76, -0.6488), (5.872, 13.76, -0.8527), (3.686, 15.35, -0.6488), (3.686, 15.35, -0.8527), (1.043, 15.91, -0.8527), (1.043, 15.91, -0.6488), (29.11, 44.33, -0.9449), (29.11, 44.33, -0.3379), (32.47, 41.89, -0.9449), (32.47, 41.89, -0.3379), (34.55, 38.29, -0.9449), (34.55, 38.29, -0.3379), (34.98, 34.16, -0.9449), (34.98, 34.16, -0.3379), (33.7, 30.21, -0.9449), (33.7, 30.21, -0.3379), (30.92, 27.13, -0.9449), (30.92, 27.13, -0.3379), (27.12, 25.44, -0.9449), (27.12, 25.44, -0.3379), (22.97, 25.44, -0.9449), (22.97, 25.44, -0.3379), (19.17, 27.13, -0.9449), (19.17, 27.13, -0.3379), (16.39, 30.21, -0.9449), (16.39, 30.21, -0.3379), (15.11, 34.16, -0.9449), (15.11, 34.16, -0.3379), (15.54, 38.29, -0.9449), (15.54, 38.29, -0.3379), (17.62, 41.89, -0.9449), (17.62, 41.89, -0.3379), (20.98, 44.33, -0.9449), (20.98, 44.33, -0.3379), (17.68, 30.96, -0.3379), (20.05, 28.33, -0.3379), (32.41, 30.96, -0.3379), (33.5, 34.32, -0.3379), (23.28, 26.89, -0.3379), (33.13, 37.84, -0.3379), (26.81, 26.89, -0.3379), (31.36, 40.9, -0.3379), (30.04, 28.33, -0.3379), (28.5, 42.98, -0.3379), (25.04, 43.71, -0.3379), (16.59, 34.32, -0.3379), (16.96, 37.84, -0.3379), (18.72, 40.9, -0.3379), (21.58, 42.98, -0.3379), (17.68, 30.96, -0.5536), (20.05, 28.33, -0.5536), (32.41, 30.96, -0.5536), (33.5, 34.32, -0.5536), (23.28, 26.89, -0.5536), (33.13, 37.84, -0.5536), (26.81, 26.89, -0.5536), (31.36, 40.9, -0.5536), (30.04, 28.33, -0.5536), (28.5, 42.98, -0.5536), (25.04, 43.71, -0.5536), (16.59, 34.32, -0.5536), (16.96, 37.84, -0.5536), (18.72, 40.9, -0.5536), (21.58, 42.98, -0.5536), (20.76, 32.73, -0.5536), (22.14, 31.21, -0.5536), (29.33, 32.73, -0.5536), (29.96, 34.69, -0.5536), (24.02, 30.37, -0.5536), (29.75, 36.74, -0.5536), (26.07, 30.37, -0.5536), (28.72, 38.52, -0.5536), (27.95, 31.21, -0.5536), (27.06, 39.73, -0.5536), (25.04, 40.16, -0.5536), (20.12, 34.69, -0.5536), (20.34, 36.74, -0.5536), (21.37, 38.52, -0.5536), (23.03, 39.73, -0.5536), (20.76, 32.73, -0.06865), (22.14, 31.21, -0.06865), (29.33, 32.73, -0.06865), (29.96, 34.69, -0.06865), (24.02, 30.37, -0.06865), (29.75, 36.74, -0.06865), (26.07, 30.37, -0.06865), (28.72, 38.52, -0.06865), (27.95, 31.21, -0.06865), (27.06, 39.73, -0.06865), (25.04, 40.16, -0.06865), (20.12, 34.69, -0.06865), (20.34, 36.74, -0.06865), (21.37, 38.52, -0.06865), (23.03, 39.73, -0.06865)], [], [(0, 1, 3, 2), (4, 5, 7, 6), (6, 7, 9, 8), (8, 9, 11, 10), (10, 11, 13, 12), (12, 13, 15, 14), (14, 15, 17, 16), (16, 17, 19, 18), (20, 21, 1, 0), (28, 27, 38, 39), (13, 11, 27, 28), (3, 1, 23, 22), (9, 7, 25, 26), (19, 17, 30, 31), (15, 13, 28, 29), (11, 9, 26, 27), (7, 5, 24, 25), (17, 15, 29, 30), (1, 21, 32, 23), (22, 23, 34, 33), (29, 28, 39, 40), (30, 29, 40, 41), (31, 30, 41, 42), (25, 24, 35, 36), (26, 25, 36, 37), (27, 26, 37, 38), (23, 32, 43, 34), (3, 22, 33, 2), (5, 4, 35, 24), (21, 20, 43, 32), (19, 31, 42, 18), (49, 48, 46, 47), (74, 75, 72, 73), (87, 85, 106, 112), (73, 72, 70, 71), (98, 99, 101, 100), (47, 46, 75, 74), (96, 97, 99, 98), (71, 70, 68, 69), (94, 95, 97, 96), (100, 101, 103, 102), (92, 93, 95, 94), (69, 68, 66, 67), (90, 91, 93, 92), (67, 66, 64, 65), (88, 89, 91, 90), (65, 64, 62, 63), (86, 87, 89, 88), (63, 62, 60, 61), (84, 85, 87, 86), (61, 60, 58, 59), (82, 83, 85, 84), (80, 81, 83, 82), (59, 58, 56, 57), (78, 79, 81, 80), (102, 103, 44, 45), (57, 56, 54, 55), (55, 54, 52, 53), (76, 77, 79, 78), (53, 52, 50, 51), (45, 44, 77, 76), (51, 50, 48, 49), (72, 75, 46, 48, 50, 52, 54, 56, 58, 60, 62, 64, 66, 68, 70), (109, 111, 126, 124), (95, 93, 105, 104), (44, 103, 118, 114), (83, 81, 109, 107), (81, 79, 111, 109), (79, 77, 113, 111), (101, 99, 116, 117), (97, 95, 104, 115), (85, 83, 107, 106), (103, 101, 117, 118), (93, 91, 108, 105), (91, 89, 110, 108), (77, 44, 114, 113), (89, 87, 112, 110), (99, 97, 115, 116), (132, 131, 146, 147), (118, 117, 132, 133), (110, 112, 127, 125), (114, 118, 133, 129), (111, 113, 128, 126), (104, 105, 120, 119), (112, 106, 121, 127), (106, 107, 122, 121), (113, 114, 129, 128), (105, 108, 123, 120), (115, 104, 119, 130), (107, 109, 124, 122), (116, 115, 130, 131), (108, 110, 125, 123), (117, 116, 131, 132), (147, 146, 161, 162), (124, 126, 141, 139), (133, 132, 147, 148), (125, 127, 142, 140), (129, 133, 148, 144), (126, 128, 143, 141), (119, 120, 135, 134), (127, 121, 136, 142), (121, 122, 137, 136), (128, 129, 144, 143), (120, 123, 138, 135), (130, 119, 134, 145), (122, 124, 139, 137), (131, 130, 145, 146), (123, 125, 140, 138), (158, 159, 163, 162, 161, 160, 149, 150, 153, 155, 157, 151, 152, 154, 156), (139, 141, 156, 154), (148, 147, 162, 163), (140, 142, 157, 155), (144, 148, 163, 159), (141, 143, 158, 156), (134, 135, 150, 149), (142, 136, 151, 157), (136, 137, 152, 151), (143, 144, 159, 158), (135, 138, 153, 150), (145, 134, 149, 160), (137, 139, 154, 152), (146, 145, 160, 161), (138, 140, 155, 153)])
_uv = me_cylinder_001.uv_layers.new(name='UVMap')
_uv.uv.foreach_set('vector', [1.0, 0.5, 1.0, 1.0, 0.9333, 1.0, 0.9333, 0.5, 0.7333, 0.5, 0.7333, 1.0, 0.6667, 1.0, 0.6667, 0.5, 0.6667, 0.5, 0.6667, 1.0, 0.6, 1.0, 0.6, 0.5, 0.6, 0.5, 0.6, 1.0, 0.5333, 1.0, 0.5333, 0.5, 0.5333, 0.5, 0.5333, 1.0, 0.4667, 1.0, 0.4667, 0.5, 0.4667, 0.5, 0.4667, 1.0, 0.4, 1.0, 0.4, 0.5, 0.4, 0.5, 0.4, 1.0, 0.3333, 1.0, 0.3333, 0.5, 0.3333, 0.5, 0.3333, 1.0, 0.2667, 1.0, 0.2667, 0.5, 0.06667, 0.5, 0.06667, 1.0, 4.47e-08, 1.0, 4.47e-08, 0.5, 0.4667, 1.0, 0.5333, 1.0, 0.5333, 1.0, 0.4667, 1.0, 0.4667, 1.0, 0.5333, 1.0, 0.5333, 1.0, 0.4667, 1.0, 0.9333, 1.0, 1.0, 1.0, 1.0, 1.0, 0.9333, 1.0, 0.6, 1.0, 0.6667, 1.0, 0.6667, 1.0, 0.6, 1.0, 0.2667, 1.0, 0.3333, 1.0, 0.3333, 1.0, 0.2667, 1.0, 0.4, 1.0, 0.4667, 1.0, 0.4667, 1.0, 0.4, 1.0, 0.5333, 1.0, 0.6, 1.0, 0.6, 1.0, 0.5333, 1.0, 0.6667, 1.0, 0.7333, 1.0, 0.7333, 1.0, 0.6667, 1.0, 0.3333, 1.0, 0.4, 1.0, 0.4, 1.0, 0.3333, 1.0, 4.47e-08, 1.0, 0.06667, 1.0, 0.06667, 1.0, 4.47e-08, 1.0, 0.9333, 1.0, 1.0, 1.0, 1.0, 1.0, 0.9333, 1.0, 0.4, 1.0, 0.4667, 1.0, 0.4667, 1.0, 0.4, 1.0, 0.3333, 1.0, 0.4, 1.0, 0.4, 1.0, 0.3333, 1.0, 0.2667, 1.0, 0.3333, 1.0, 0.3333, 1.0, 0.2667, 1.0, 0.6667, 1.0, 0.7333, 1.0, 0.7333, 1.0, 0.6667, 1.0, 0.6, 1.0, 0.6667, 1.0, 0.6667, 1.0, 0.6, 1.0, 0.5333, 1.0, 0.6, 1.0, 0.6, 1.0, 0.5333, 1.0, 4.47e-08, 1.0, 0.06667, 1.0, 0.06667, 1.0, 4.47e-08, 1.0, 0.9333, 1.0, 0.9333, 1.0, 0.9333, 1.0, 0.9333, 0.5, 0.7333, 1.0, 0.7333, 0.5, 0.7333, 1.0, 0.7333, 1.0, 0.06667, 1.0, 0.06667, 0.5, 0.06667, 1.0, 0.06667, 1.0, 0.2667, 1.0, 0.2667, 1.0, 0.2667, 1.0, 0.2667, 0.5, 0.1333, 0.5, 0.1333, 1.0, 0.06667, 1.0, 0.06667, 0.5, 1.0, 0.5, 1.0, 1.0, 0.9333, 1.0, 0.9333, 0.5, 0.6, 1.0, 0.6667, 1.0, 0.6667, 1.0, 0.6, 1.0, 0.9333, 0.5, 0.9333, 1.0, 0.8667, 1.0, 0.8667, 0.5, 0.2, 0.5, 0.2, 1.0, 0.1333, 1.0, 0.1333, 0.5, 0.06667, 0.5, 0.06667, 1.0, 4.47e-08, 1.0, 4.47e-08, 0.5, 0.2667, 0.5, 0.2667, 1.0, 0.2, 1.0, 0.2, 0.5, 0.8667, 0.5, 0.8667, 1.0, 0.8, 1.0, 0.8, 0.5, 0.3333, 0.5, 0.3333, 1.0, 0.2667, 1.0, 0.2667, 0.5, 0.1333, 0.5, 0.1333, 1.0, 0.06667, 1.0, 0.06667, 0.5, 0.4, 0.5, 0.4, 1.0, 0.3333, 1.0, 0.3333, 0.5, 0.8, 0.5, 0.8, 1.0, 0.7333, 1.0, 0.7333, 0.5, 0.4667, 0.5, 0.4667, 1.0, 0.4, 1.0, 0.4, 0.5, 0.7333, 0.5, 0.7333, 1.0, 0.6667, 1.0, 0.6667, 0.5, 0.5333, 0.5, 0.5333, 1.0, 0.4667, 1.0, 0.4667, 0.5, 0.6667, 0.5, 0.6667, 1.0, 0.6, 1.0, 0.6, 0.5, 0.6, 0.5, 0.6, 1.0, 0.5333, 1.0, 0.5333, 0.5, 0.6, 0.5, 0.6, 1.0, 0.5333, 1.0, 0.5333, 0.5, 0.6667, 0.5, 0.6667, 1.0, 0.6, 1.0, 0.6, 0.5, 0.5333, 0.5, 0.5333, 1.0, 0.4667, 1.0, 0.4667, 0.5, 0.7333, 0.5, 0.7333, 1.0, 0.6667, 1.0, 0.6667, 0.5, 0.8, 0.5, 0.8, 1.0, 0.7333, 1.0, 0.7333, 0.5, 0.4667, 0.5, 0.4667, 1.0, 0.4, 1.0, 0.4, 0.5, 0.8667, 0.5, 0.8667, 1.0, 0.8, 1.0, 0.8, 0.5, 0.06667, 0.5, 0.06667, 1.0, 4.47e-08, 1.0, 4.47e-08, 0.5, 0.4, 0.5, 0.4, 1.0, 0.3333, 1.0, 0.3333, 0.5, 0.3333, 0.5, 0.3333, 1.0, 0.2667, 1.0, 0.2667, 0.5, 0.9333, 0.5, 0.9333, 1.0, 0.8667, 1.0, 0.8667, 0.5, 0.2667, 0.5, 0.2667, 1.0, 0.2, 1.0, 0.2, 0.5, 1.0, 0.5, 1.0, 1.0, 0.9333, 1.0, 0.9333, 0.5, 0.2, 0.5, 0.2, 1.0, 0.1333, 1.0, 0.1333, 0.5, 0.3476, 0.4693, 0.25, 0.49, 0.1524, 0.4693, 0.07165, 0.4106, 0.02175, 0.3242, 0.01131, 0.2249, 0.04215, 0.13, 0.1089, 0.05584, 0.2001, 0.01524, 0.2999, 0.01524, 0.3911, 0.05584, 0.4578, 0.13, 0.4887, 0.2249, 0.4783, 0.3242, 0.4284, 0.4106, 0.8, 1.0, 0.8667, 1.0, 0.8667, 1.0, 0.8, 1.0, 0.3333, 1.0, 0.4, 1.0, 0.4, 1.0, 0.3333, 1.0, 4.47e-08, 1.0, 0.06667, 1.0, 0.06667, 1.0, 4.47e-08, 1.0, 0.7333, 1.0, 0.8, 1.0, 0.8, 1.0, 0.7333, 1.0, 0.8, 1.0, 0.8667, 1.0, 0.8667, 1.0, 0.8, 1.0, 0.8667, 1.0, 0.9333, 1.0, 0.9333, 1.0, 0.8667, 1.0, 0.1333, 1.0, 0.2, 1.0, 0.2, 1.0, 0.1333, 1.0, 0.2667, 1.0, 0.3333, 1.0, 0.3333, 1.0, 0.2667, 1.0, 0.6667, 1.0, 0.7333, 1.0, 0.7333, 1.0, 0.6667, 1.0, 0.06667, 1.0, 0.1333, 1.0, 0.1333, 1.0, 0.06667, 1.0, 0.4, 1.0, 0.4667, 1.0, 0.4667, 1.0, 0.4, 1.0, 0.4667, 1.0, 0.5333, 1.0, 0.5333, 1.0, 0.4667, 1.0, 0.9333, 1.0, 1.0, 1.0, 1.0, 1.0, 0.9333, 1.0, 0.5333, 1.0, 0.6, 1.0, 0.6, 1.0, 0.5333, 1.0, 0.2, 1.0, 0.2667, 1.0, 0.2667, 1.0, 0.2, 1.0, 0.1333, 1.0, 0.2, 1.0, 0.2, 1.0, 0.1333, 1.0, 0.06667, 1.0, 0.1333, 1.0, 0.1333, 1.0, 0.06667, 1.0, 0.5333, 1.0, 0.6, 1.0, 0.6, 1.0, 0.5333, 1.0, 4.47e-08, 1.0, 0.06667, 1.0, 0.06667, 1.0, 4.47e-08, 1.0, 0.8667, 1.0, 0.9333, 1.0, 0.9333, 1.0, 0.8667, 1.0, 0.3333, 1.0, 0.4, 1.0, 0.4, 1.0, 0.3333, 1.0, 0.6, 1.0, 0.6667, 1.0, 0.6667, 1.0, 0.6, 1.0, 0.6667, 1.0, 0.7333, 1.0, 0.7333, 1.0, 0.6667, 1.0, 0.9333, 1.0, 1.0, 1.0, 1.0, 1.0, 0.9333, 1.0, 0.4, 1.0, 0.4667, 1.0, 0.4667, 1.0, 0.4, 1.0, 0.2667, 1.0, 0.3333, 1.0, 0.3333, 1.0, 0.2667, 1.0, 0.7333, 1.0, 0.8, 1.0, 0.8, 1.0, 0.7333, 1.0, 0.2, 1.0, 0.2667, 1.0, 0.2667, 1.0, 0.2, 1.0, 0.4667, 1.0, 0.5333, 1.0, 0.5333, 1.0, 0.4667, 1.0, 0.1333, 1.0, 0.2, 1.0, 0.2, 1.0, 0.1333, 1.0, 0.1333, 1.0, 0.2, 1.0, 0.2, 1.0, 0.1333, 1.0, 0.8, 1.0, 0.8667, 1.0, 0.8667, 1.0, 0.8, 1.0, 0.06667, 1.0, 0.1333, 1.0, 0.1333, 1.0, 0.06667, 1.0, 0.5333, 1.0, 0.6, 1.0, 0.6, 1.0, 0.5333, 1.0, 4.47e-08, 1.0, 0.06667, 1.0, 0.06667, 1.0, 4.47e-08, 1.0, 0.8667, 1.0, 0.9333, 1.0, 0.9333, 1.0, 0.8667, 1.0, 0.3333, 1.0, 0.4, 1.0, 0.4, 1.0, 0.3333, 1.0, 0.6, 1.0, 0.6667, 1.0, 0.6667, 1.0, 0.6, 1.0, 0.6667, 1.0, 0.7333, 1.0, 0.7333, 1.0, 0.6667, 1.0, 0.9333, 1.0, 1.0, 1.0, 1.0, 1.0, 0.9333, 1.0, 0.4, 1.0, 0.4667, 1.0, 0.4667, 1.0, 0.4, 1.0, 0.2667, 1.0, 0.3333, 1.0, 0.3333, 1.0, 0.2667, 1.0, 0.7333, 1.0, 0.8, 1.0, 0.8, 1.0, 0.7333, 1.0, 0.2, 1.0, 0.2667, 1.0, 0.2667, 1.0, 0.2, 1.0, 0.4667, 1.0, 0.5333, 1.0, 0.5333, 1.0, 0.4667, 1.0, 0.3476, 0.4693, 0.25, 0.49, 0.1524, 0.4693, 0.07165, 0.4106, 0.02175, 0.3242, 0.01131, 0.2249, 0.04215, 0.13, 0.1089, 0.05584, 0.2001, 0.01524, 0.2999, 0.01524, 0.3911, 0.05584, 0.4578, 0.13, 0.4887, 0.2249, 0.4783, 0.3242, 0.4284, 0.4106, 0.8, 1.0, 0.8667, 1.0, 0.8667, 1.0, 0.8, 1.0, 0.06667, 1.0, 0.1333, 1.0, 0.1333, 1.0, 0.06667, 1.0, 0.5333, 1.0, 0.6, 1.0, 0.6, 1.0, 0.5333, 1.0, 4.47e-08, 1.0, 0.06667, 1.0, 0.06667, 1.0, 4.47e-08, 1.0, 0.8667, 1.0, 0.9333, 1.0, 0.9333, 1.0, 0.8667, 1.0, 0.3333, 1.0, 0.4, 1.0, 0.4, 1.0, 0.3333, 1.0, 0.6, 1.0, 0.6667, 1.0, 0.6667, 1.0, 0.6, 1.0, 0.6667, 1.0, 0.7333, 1.0, 0.7333, 1.0, 0.6667, 1.0, 0.9333, 1.0, 1.0, 1.0, 1.0, 1.0, 0.9333, 1.0, 0.4, 1.0, 0.4667, 1.0, 0.4667, 1.0, 0.4, 1.0, 0.2667, 1.0, 0.3333, 1.0, 0.3333, 1.0, 0.2667, 1.0, 0.7333, 1.0, 0.8, 1.0, 0.8, 1.0, 0.7333, 1.0, 0.2, 1.0, 0.2667, 1.0, 0.2667, 1.0, 0.2, 1.0, 0.4667, 1.0, 0.5333, 1.0, 0.5333, 1.0, 0.4667, 1.0])
me_cylinder_001.materials.append(mat_material_001)
me_cylinder_001.use_remesh_fix_poles = True
me_cylinder_001.use_remesh_preserve_attributes = False
me_cylinder_001.update()

# ---- objects
ob_plane = bpy.data.objects.new('Plane', me_plane)
ob_cylinder = bpy.data.objects.new('Cylinder', me_cylinder)
ob_cube = bpy.data.objects.new('Cube', me_cube_001)
ob_cube_001 = bpy.data.objects.new('Cube.001', me_cube_002)
ob_cube_002 = bpy.data.objects.new('Cube.002', me_cube_003)
ob_cylinder_001 = bpy.data.objects.new('Cylinder.001', me_cylinder_001)

# ---- transforms, parenting, visibility, modifiers, constraints
ob_plane.location = (0.0, 0.0, 0.0)
ob_plane.scale = (114.0, 50.0, 1.0)
ob_cylinder.location = (-67.0, 0.0, 167.4)
ob_cylinder.scale = (1.0, 1.0, 170.0)
ob_cube.location = (91.15, 0.0, 34.66)
ob_cube.scale = (1.456, 3.155, 3.155)
ob_cube_001.location = (-40.39, 0.0, 11.27)
ob_cube_001.scale = (2.069, 3.18, 0.1565)
ob_cube_002.location = (-40.39, 0.0, 11.27)
ob_cube_002.scale = (2.069, 3.18, 0.1565)
ob_cylinder_001.location = (5.59, -25.53, 3.243)
ob_cylinder_001.scale = (1.0, 1.0, 3.917)

# ---- collection membership
col_collection.objects.link(ob_plane)
col_collection.objects.link(ob_cylinder)
col_collection.objects.link(ob_cube)
col_collection.objects.link(ob_cube_001)
col_collection.objects.link(ob_cube_002)
col_collection.objects.link(ob_cylinder_001)

# ---- scene / render settings (as saved in the file)
scene.frame_start = 1; scene.frame_end = 250; scene.frame_set(1)
scene.render.engine = 'CYCLES'
scene.cycles.sampling_pattern = 'TABULATED_SOBOL'
scene.cycles.use_light_tree = False
scene.cycles.bake_type = 'DIFFUSE'
scene.view_settings.view_transform = 'Filmic'
bpy.context.view_layer.update()

# ---- added for rendering (the .blend has no active camera and no usable light): camera, sun
cam_auto = bpy.data.cameras.new('AutoCamera')
cam_auto.lens = 50.0
cam_auto.sensor_width = 36.0
cam_auto.clip_end = 6842.65
ob_auto_camera = bpy.data.objects.new('AutoCamera', cam_auto)
scene.collection.objects.link(ob_auto_camera)
ob_auto_camera.location = (389.896, -467.876, 479.321)
ob_auto_camera.rotation_euler = (1.09748, -7.21219e-08, 0.694738)
scene.camera = ob_auto_camera
light_auto_sun = bpy.data.lights.new('AutoSun', 'SUN')
light_auto_sun.energy = 3.0
light_auto_sun.angle = 0.0523599
ob_auto_sun = bpy.data.objects.new('AutoSun', light_auto_sun)
scene.collection.objects.link(ob_auto_sun)
ob_auto_sun.rotation_euler = (0.872665, 0.174533, 0.523599)
bpy.context.view_layer.update()
